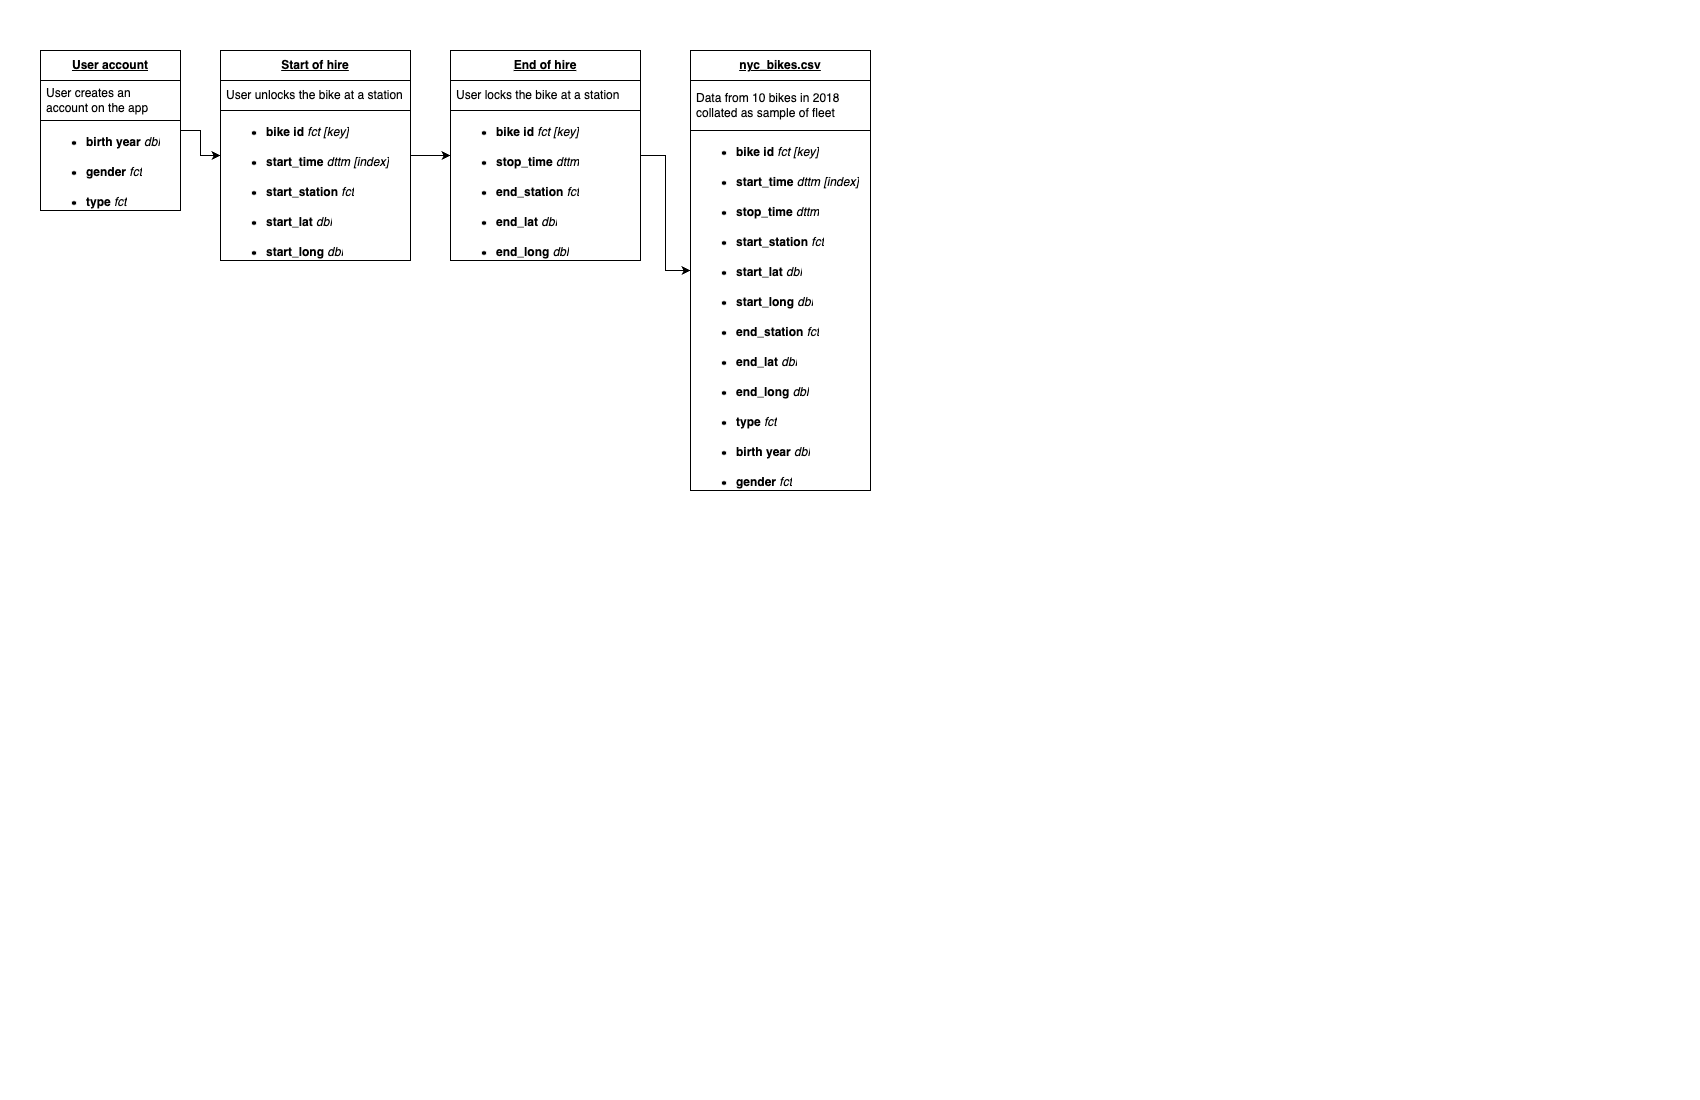

The diagram above was exported from draw.io. Its source (the exported page's mxGraphModel, read from the mxfile embedded in the PNG):
<mxGraphModel dx="717" dy="518" grid="1" gridSize="10" guides="1" tooltips="1" connect="1" arrows="1" fold="1" page="1" pageScale="1" pageWidth="850" pageHeight="1100" math="0" shadow="0">
  <root>
    <mxCell id="0" />
    <mxCell id="1" parent="0" />
    <mxCell id="JZFsS9E8rQMb5acu-7Bc-16" value="" style="edgeStyle=orthogonalEdgeStyle;rounded=0;orthogonalLoop=1;jettySize=auto;html=1;" parent="1" source="JZFsS9E8rQMb5acu-7Bc-2" target="JZFsS9E8rQMb5acu-7Bc-10" edge="1">
      <mxGeometry relative="1" as="geometry" />
    </mxCell>
    <mxCell id="JZFsS9E8rQMb5acu-7Bc-2" value="&lt;u&gt;&lt;b&gt;User account&lt;/b&gt;&lt;/u&gt;" style="swimlane;fontStyle=0;childLayout=stackLayout;horizontal=1;startSize=30;horizontalStack=0;resizeParent=1;resizeParentMax=0;resizeLast=0;collapsible=1;marginBottom=0;whiteSpace=wrap;html=1;" parent="1" vertex="1">
      <mxGeometry x="40" y="50" width="140" height="160" as="geometry" />
    </mxCell>
    <mxCell id="JZFsS9E8rQMb5acu-7Bc-3" value="User creates an account on the app" style="text;strokeColor=default;fillColor=none;align=left;verticalAlign=middle;spacingLeft=4;spacingRight=4;overflow=hidden;points=[[0,0.5],[1,0.5]];portConstraint=eastwest;rotatable=0;whiteSpace=wrap;html=1;" parent="JZFsS9E8rQMb5acu-7Bc-2" vertex="1">
      <mxGeometry y="30" width="140" height="40" as="geometry" />
    </mxCell>
    <mxCell id="JZFsS9E8rQMb5acu-7Bc-4" value="&lt;ul&gt;&lt;li&gt;&lt;b&gt;birth year&lt;/b&gt; &lt;i&gt;dbl&lt;/i&gt;&lt;/li&gt;&lt;/ul&gt;" style="text;strokeColor=none;fillColor=none;align=left;verticalAlign=middle;spacingLeft=4;spacingRight=4;overflow=hidden;points=[[0,0.5],[1,0.5]];portConstraint=eastwest;rotatable=0;whiteSpace=wrap;html=1;" parent="JZFsS9E8rQMb5acu-7Bc-2" vertex="1">
      <mxGeometry y="70" width="140" height="30" as="geometry" />
    </mxCell>
    <mxCell id="JZFsS9E8rQMb5acu-7Bc-8" value="&lt;ul&gt;&lt;li&gt;&lt;b&gt;gender&lt;/b&gt;&amp;nbsp;&lt;i&gt;fct&lt;/i&gt;&lt;/li&gt;&lt;/ul&gt;" style="text;strokeColor=none;fillColor=none;align=left;verticalAlign=middle;spacingLeft=4;spacingRight=4;overflow=hidden;points=[[0,0.5],[1,0.5]];portConstraint=eastwest;rotatable=0;whiteSpace=wrap;html=1;" parent="JZFsS9E8rQMb5acu-7Bc-2" vertex="1">
      <mxGeometry y="100" width="140" height="30" as="geometry" />
    </mxCell>
    <mxCell id="JZFsS9E8rQMb5acu-7Bc-9" value="&lt;ul&gt;&lt;li&gt;&lt;b&gt;type&lt;/b&gt;&lt;i&gt;&amp;nbsp;fct&lt;/i&gt;&lt;/li&gt;&lt;/ul&gt;" style="text;strokeColor=none;fillColor=none;align=left;verticalAlign=middle;spacingLeft=4;spacingRight=4;overflow=hidden;points=[[0,0.5],[1,0.5]];portConstraint=eastwest;rotatable=0;whiteSpace=wrap;html=1;" parent="JZFsS9E8rQMb5acu-7Bc-2" vertex="1">
      <mxGeometry y="130" width="140" height="30" as="geometry" />
    </mxCell>
    <mxCell id="JZFsS9E8rQMb5acu-7Bc-27" value="" style="edgeStyle=orthogonalEdgeStyle;rounded=0;orthogonalLoop=1;jettySize=auto;html=1;" parent="1" source="JZFsS9E8rQMb5acu-7Bc-10" target="JZFsS9E8rQMb5acu-7Bc-19" edge="1">
      <mxGeometry relative="1" as="geometry" />
    </mxCell>
    <mxCell id="JZFsS9E8rQMb5acu-7Bc-10" value="&lt;u&gt;&lt;b&gt;Start of hire&lt;/b&gt;&lt;/u&gt;" style="swimlane;fontStyle=0;childLayout=stackLayout;horizontal=1;startSize=30;horizontalStack=0;resizeParent=1;resizeParentMax=0;resizeLast=0;collapsible=1;marginBottom=0;whiteSpace=wrap;html=1;" parent="1" vertex="1">
      <mxGeometry x="220" y="50" width="190" height="210" as="geometry" />
    </mxCell>
    <mxCell id="JZFsS9E8rQMb5acu-7Bc-11" value="User unlocks the bike at a station" style="text;strokeColor=default;fillColor=none;align=left;verticalAlign=middle;spacingLeft=4;spacingRight=4;overflow=hidden;points=[[0,0.5],[1,0.5]];portConstraint=eastwest;rotatable=0;whiteSpace=wrap;html=1;" parent="JZFsS9E8rQMb5acu-7Bc-10" vertex="1">
      <mxGeometry y="30" width="190" height="30" as="geometry" />
    </mxCell>
    <mxCell id="JZFsS9E8rQMb5acu-7Bc-12" value="&lt;ul&gt;&lt;li&gt;&lt;b&gt;bike id &lt;/b&gt;&lt;i&gt;fct&lt;/i&gt;&lt;i style=&quot;&quot;&gt;&lt;b&gt;&amp;nbsp;&lt;/b&gt;&lt;/i&gt;&lt;i&gt;[key]&lt;/i&gt;&lt;/li&gt;&lt;/ul&gt;" style="text;strokeColor=none;fillColor=none;align=left;verticalAlign=middle;spacingLeft=4;spacingRight=4;overflow=hidden;points=[[0,0.5],[1,0.5]];portConstraint=eastwest;rotatable=0;whiteSpace=wrap;html=1;" parent="JZFsS9E8rQMb5acu-7Bc-10" vertex="1">
      <mxGeometry y="60" width="190" height="30" as="geometry" />
    </mxCell>
    <mxCell id="JZFsS9E8rQMb5acu-7Bc-13" value="&lt;ul&gt;&lt;li&gt;&lt;b&gt;start_time &lt;/b&gt;&lt;i&gt;dttm&amp;nbsp;[index]&lt;/i&gt;&lt;/li&gt;&lt;/ul&gt;" style="text;strokeColor=none;fillColor=none;align=left;verticalAlign=middle;spacingLeft=4;spacingRight=4;overflow=hidden;points=[[0,0.5],[1,0.5]];portConstraint=eastwest;rotatable=0;whiteSpace=wrap;html=1;" parent="JZFsS9E8rQMb5acu-7Bc-10" vertex="1">
      <mxGeometry y="90" width="190" height="30" as="geometry" />
    </mxCell>
    <mxCell id="JZFsS9E8rQMb5acu-7Bc-18" value="&lt;ul&gt;&lt;li&gt;&lt;b&gt;start_station&lt;/b&gt;&lt;i&gt;&amp;nbsp;fct&lt;/i&gt;&lt;/li&gt;&lt;/ul&gt;" style="text;strokeColor=none;fillColor=none;align=left;verticalAlign=middle;spacingLeft=4;spacingRight=4;overflow=hidden;points=[[0,0.5],[1,0.5]];portConstraint=eastwest;rotatable=0;whiteSpace=wrap;html=1;" parent="JZFsS9E8rQMb5acu-7Bc-10" vertex="1">
      <mxGeometry y="120" width="190" height="30" as="geometry" />
    </mxCell>
    <mxCell id="JZFsS9E8rQMb5acu-7Bc-17" value="&lt;ul&gt;&lt;li&gt;&lt;b&gt;start_lat&lt;/b&gt;&amp;nbsp;&lt;i&gt;dbl&lt;/i&gt;&lt;/li&gt;&lt;/ul&gt;" style="text;strokeColor=none;fillColor=none;align=left;verticalAlign=middle;spacingLeft=4;spacingRight=4;overflow=hidden;points=[[0,0.5],[1,0.5]];portConstraint=eastwest;rotatable=0;whiteSpace=wrap;html=1;" parent="JZFsS9E8rQMb5acu-7Bc-10" vertex="1">
      <mxGeometry y="150" width="190" height="30" as="geometry" />
    </mxCell>
    <mxCell id="JZFsS9E8rQMb5acu-7Bc-14" value="&lt;ul&gt;&lt;li&gt;&lt;b&gt;start_long&lt;/b&gt;&amp;nbsp;&lt;i&gt;dbl&lt;/i&gt;&lt;/li&gt;&lt;/ul&gt;" style="text;strokeColor=none;fillColor=none;align=left;verticalAlign=middle;spacingLeft=4;spacingRight=4;overflow=hidden;points=[[0,0.5],[1,0.5]];portConstraint=eastwest;rotatable=0;whiteSpace=wrap;html=1;" parent="JZFsS9E8rQMb5acu-7Bc-10" vertex="1">
      <mxGeometry y="180" width="190" height="30" as="geometry" />
    </mxCell>
    <mxCell id="JZFsS9E8rQMb5acu-7Bc-36" value="" style="edgeStyle=orthogonalEdgeStyle;rounded=0;orthogonalLoop=1;jettySize=auto;html=1;" parent="1" source="JZFsS9E8rQMb5acu-7Bc-19" target="JZFsS9E8rQMb5acu-7Bc-28" edge="1">
      <mxGeometry relative="1" as="geometry" />
    </mxCell>
    <mxCell id="JZFsS9E8rQMb5acu-7Bc-19" value="&lt;u&gt;&lt;b&gt;End of hire&lt;/b&gt;&lt;/u&gt;" style="swimlane;fontStyle=0;childLayout=stackLayout;horizontal=1;startSize=30;horizontalStack=0;resizeParent=1;resizeParentMax=0;resizeLast=0;collapsible=1;marginBottom=0;whiteSpace=wrap;html=1;" parent="1" vertex="1">
      <mxGeometry x="450" y="50" width="190" height="210" as="geometry" />
    </mxCell>
    <mxCell id="JZFsS9E8rQMb5acu-7Bc-20" value="User locks the bike at a station" style="text;strokeColor=default;fillColor=none;align=left;verticalAlign=middle;spacingLeft=4;spacingRight=4;overflow=hidden;points=[[0,0.5],[1,0.5]];portConstraint=eastwest;rotatable=0;whiteSpace=wrap;html=1;" parent="JZFsS9E8rQMb5acu-7Bc-19" vertex="1">
      <mxGeometry y="30" width="190" height="30" as="geometry" />
    </mxCell>
    <mxCell id="JZFsS9E8rQMb5acu-7Bc-21" value="&lt;ul&gt;&lt;li&gt;&lt;b&gt;bike id&amp;nbsp;&lt;/b&gt;&lt;i&gt;fct&lt;b&gt;&amp;nbsp;&lt;/b&gt;&lt;/i&gt;&lt;i&gt;[key]&lt;/i&gt;&lt;/li&gt;&lt;/ul&gt;" style="text;strokeColor=none;fillColor=none;align=left;verticalAlign=middle;spacingLeft=4;spacingRight=4;overflow=hidden;points=[[0,0.5],[1,0.5]];portConstraint=eastwest;rotatable=0;whiteSpace=wrap;html=1;" parent="JZFsS9E8rQMb5acu-7Bc-19" vertex="1">
      <mxGeometry y="60" width="190" height="30" as="geometry" />
    </mxCell>
    <mxCell id="JZFsS9E8rQMb5acu-7Bc-22" value="&lt;ul&gt;&lt;li&gt;&lt;b&gt;stop_time&lt;/b&gt;&amp;nbsp;&lt;i&gt;dttm&lt;/i&gt;&lt;/li&gt;&lt;/ul&gt;" style="text;strokeColor=none;fillColor=none;align=left;verticalAlign=middle;spacingLeft=4;spacingRight=4;overflow=hidden;points=[[0,0.5],[1,0.5]];portConstraint=eastwest;rotatable=0;whiteSpace=wrap;html=1;" parent="JZFsS9E8rQMb5acu-7Bc-19" vertex="1">
      <mxGeometry y="90" width="190" height="30" as="geometry" />
    </mxCell>
    <mxCell id="JZFsS9E8rQMb5acu-7Bc-23" value="&lt;ul&gt;&lt;li&gt;&lt;b&gt;end_station&lt;/b&gt;&lt;i&gt;&amp;nbsp;fct&lt;/i&gt;&lt;/li&gt;&lt;/ul&gt;" style="text;strokeColor=none;fillColor=none;align=left;verticalAlign=middle;spacingLeft=4;spacingRight=4;overflow=hidden;points=[[0,0.5],[1,0.5]];portConstraint=eastwest;rotatable=0;whiteSpace=wrap;html=1;" parent="JZFsS9E8rQMb5acu-7Bc-19" vertex="1">
      <mxGeometry y="120" width="190" height="30" as="geometry" />
    </mxCell>
    <mxCell id="JZFsS9E8rQMb5acu-7Bc-24" value="&lt;ul&gt;&lt;li&gt;&lt;b&gt;end_lat&lt;/b&gt;&amp;nbsp;&lt;i&gt;dbl&lt;/i&gt;&lt;/li&gt;&lt;/ul&gt;" style="text;strokeColor=none;fillColor=none;align=left;verticalAlign=middle;spacingLeft=4;spacingRight=4;overflow=hidden;points=[[0,0.5],[1,0.5]];portConstraint=eastwest;rotatable=0;whiteSpace=wrap;html=1;" parent="JZFsS9E8rQMb5acu-7Bc-19" vertex="1">
      <mxGeometry y="150" width="190" height="30" as="geometry" />
    </mxCell>
    <mxCell id="JZFsS9E8rQMb5acu-7Bc-25" value="&lt;ul&gt;&lt;li&gt;&lt;b&gt;end_long&lt;/b&gt;&amp;nbsp;&lt;i&gt;dbl&lt;/i&gt;&lt;/li&gt;&lt;/ul&gt;" style="text;strokeColor=none;fillColor=none;align=left;verticalAlign=middle;spacingLeft=4;spacingRight=4;overflow=hidden;points=[[0,0.5],[1,0.5]];portConstraint=eastwest;rotatable=0;whiteSpace=wrap;html=1;" parent="JZFsS9E8rQMb5acu-7Bc-19" vertex="1">
      <mxGeometry y="180" width="190" height="30" as="geometry" />
    </mxCell>
    <mxCell id="JZFsS9E8rQMb5acu-7Bc-28" value="&lt;u&gt;&lt;b&gt;nyc_bikes.csv&lt;/b&gt;&lt;/u&gt;" style="swimlane;fontStyle=0;childLayout=stackLayout;horizontal=1;startSize=30;horizontalStack=0;resizeParent=1;resizeParentMax=0;resizeLast=0;collapsible=1;marginBottom=0;whiteSpace=wrap;html=1;" parent="1" vertex="1">
      <mxGeometry x="690" y="50" width="180" height="440" as="geometry" />
    </mxCell>
    <mxCell id="JZFsS9E8rQMb5acu-7Bc-29" value="Data from 10 bikes in 2018 collated as sample of fleet" style="text;strokeColor=default;fillColor=none;align=left;verticalAlign=middle;spacingLeft=4;spacingRight=4;overflow=hidden;points=[[0,0.5],[1,0.5]];portConstraint=eastwest;rotatable=0;whiteSpace=wrap;html=1;" parent="JZFsS9E8rQMb5acu-7Bc-28" vertex="1">
      <mxGeometry y="30" width="180" height="50" as="geometry" />
    </mxCell>
    <mxCell id="JZFsS9E8rQMb5acu-7Bc-30" value="&lt;ul&gt;&lt;li&gt;&lt;b&gt;bike id&amp;nbsp;&lt;/b&gt;&lt;i&gt;fct&lt;b&gt;&amp;nbsp;&lt;/b&gt;&lt;/i&gt;&lt;i&gt;[key]&lt;/i&gt;&lt;/li&gt;&lt;/ul&gt;" style="text;strokeColor=none;fillColor=none;align=left;verticalAlign=middle;spacingLeft=4;spacingRight=4;overflow=hidden;points=[[0,0.5],[1,0.5]];portConstraint=eastwest;rotatable=0;whiteSpace=wrap;html=1;" parent="JZFsS9E8rQMb5acu-7Bc-28" vertex="1">
      <mxGeometry y="80" width="180" height="30" as="geometry" />
    </mxCell>
    <mxCell id="JZFsS9E8rQMb5acu-7Bc-31" value="&lt;ul&gt;&lt;li&gt;&lt;b&gt;start_time&amp;nbsp;&lt;/b&gt;&lt;i&gt;dttm&amp;nbsp;[index]&lt;/i&gt;&lt;/li&gt;&lt;/ul&gt;" style="text;strokeColor=none;fillColor=none;align=left;verticalAlign=middle;spacingLeft=4;spacingRight=4;overflow=hidden;points=[[0,0.5],[1,0.5]];portConstraint=eastwest;rotatable=0;whiteSpace=wrap;html=1;" parent="JZFsS9E8rQMb5acu-7Bc-28" vertex="1">
      <mxGeometry y="110" width="180" height="30" as="geometry" />
    </mxCell>
    <mxCell id="JZFsS9E8rQMb5acu-7Bc-32" value="&lt;ul&gt;&lt;li&gt;&lt;b&gt;stop_time&lt;/b&gt;&amp;nbsp;&lt;i&gt;dttm&lt;/i&gt;&lt;/li&gt;&lt;/ul&gt;" style="text;strokeColor=none;fillColor=none;align=left;verticalAlign=middle;spacingLeft=4;spacingRight=4;overflow=hidden;points=[[0,0.5],[1,0.5]];portConstraint=eastwest;rotatable=0;whiteSpace=wrap;html=1;" parent="JZFsS9E8rQMb5acu-7Bc-28" vertex="1">
      <mxGeometry y="140" width="180" height="30" as="geometry" />
    </mxCell>
    <mxCell id="JZFsS9E8rQMb5acu-7Bc-33" value="&lt;ul&gt;&lt;li&gt;&lt;b&gt;start_station&lt;/b&gt;&lt;i&gt;&amp;nbsp;fct&lt;/i&gt;&lt;/li&gt;&lt;/ul&gt;" style="text;strokeColor=none;fillColor=none;align=left;verticalAlign=middle;spacingLeft=4;spacingRight=4;overflow=hidden;points=[[0,0.5],[1,0.5]];portConstraint=eastwest;rotatable=0;whiteSpace=wrap;html=1;" parent="JZFsS9E8rQMb5acu-7Bc-28" vertex="1">
      <mxGeometry y="170" width="180" height="30" as="geometry" />
    </mxCell>
    <mxCell id="JZFsS9E8rQMb5acu-7Bc-34" value="&lt;ul&gt;&lt;li&gt;&lt;b&gt;start_lat&lt;/b&gt;&amp;nbsp;&lt;i&gt;dbl&lt;/i&gt;&lt;/li&gt;&lt;/ul&gt;" style="text;strokeColor=none;fillColor=none;align=left;verticalAlign=middle;spacingLeft=4;spacingRight=4;overflow=hidden;points=[[0,0.5],[1,0.5]];portConstraint=eastwest;rotatable=0;whiteSpace=wrap;html=1;" parent="JZFsS9E8rQMb5acu-7Bc-28" vertex="1">
      <mxGeometry y="200" width="180" height="30" as="geometry" />
    </mxCell>
    <mxCell id="JZFsS9E8rQMb5acu-7Bc-37" value="&lt;ul&gt;&lt;li&gt;&lt;b&gt;start_long&lt;/b&gt;&amp;nbsp;&lt;i&gt;dbl&lt;/i&gt;&lt;/li&gt;&lt;/ul&gt;" style="text;strokeColor=none;fillColor=none;align=left;verticalAlign=middle;spacingLeft=4;spacingRight=4;overflow=hidden;points=[[0,0.5],[1,0.5]];portConstraint=eastwest;rotatable=0;whiteSpace=wrap;html=1;" parent="JZFsS9E8rQMb5acu-7Bc-28" vertex="1">
      <mxGeometry y="230" width="180" height="30" as="geometry" />
    </mxCell>
    <mxCell id="JZFsS9E8rQMb5acu-7Bc-38" value="&lt;ul&gt;&lt;li&gt;&lt;b&gt;end_station&lt;/b&gt;&lt;i&gt;&amp;nbsp;fct&lt;/i&gt;&lt;/li&gt;&lt;/ul&gt;" style="text;strokeColor=none;fillColor=none;align=left;verticalAlign=middle;spacingLeft=4;spacingRight=4;overflow=hidden;points=[[0,0.5],[1,0.5]];portConstraint=eastwest;rotatable=0;whiteSpace=wrap;html=1;" parent="JZFsS9E8rQMb5acu-7Bc-28" vertex="1">
      <mxGeometry y="260" width="180" height="30" as="geometry" />
    </mxCell>
    <mxCell id="JZFsS9E8rQMb5acu-7Bc-39" value="&lt;ul&gt;&lt;li&gt;&lt;b&gt;end_lat&lt;/b&gt;&amp;nbsp;&lt;i&gt;dbl&lt;/i&gt;&lt;/li&gt;&lt;/ul&gt;" style="text;strokeColor=none;fillColor=none;align=left;verticalAlign=middle;spacingLeft=4;spacingRight=4;overflow=hidden;points=[[0,0.5],[1,0.5]];portConstraint=eastwest;rotatable=0;whiteSpace=wrap;html=1;" parent="JZFsS9E8rQMb5acu-7Bc-28" vertex="1">
      <mxGeometry y="290" width="180" height="30" as="geometry" />
    </mxCell>
    <mxCell id="JZFsS9E8rQMb5acu-7Bc-41" value="&lt;ul&gt;&lt;li&gt;&lt;b&gt;end_long&lt;/b&gt;&amp;nbsp;&lt;i&gt;dbl&lt;/i&gt;&lt;/li&gt;&lt;/ul&gt;" style="text;strokeColor=none;fillColor=none;align=left;verticalAlign=middle;spacingLeft=4;spacingRight=4;overflow=hidden;points=[[0,0.5],[1,0.5]];portConstraint=eastwest;rotatable=0;whiteSpace=wrap;html=1;" parent="JZFsS9E8rQMb5acu-7Bc-28" vertex="1">
      <mxGeometry y="320" width="180" height="30" as="geometry" />
    </mxCell>
    <mxCell id="JZFsS9E8rQMb5acu-7Bc-42" value="&lt;ul&gt;&lt;li&gt;&lt;b&gt;type&lt;/b&gt;&lt;i&gt;&amp;nbsp;fct&lt;/i&gt;&lt;/li&gt;&lt;/ul&gt;" style="text;strokeColor=none;fillColor=none;align=left;verticalAlign=middle;spacingLeft=4;spacingRight=4;overflow=hidden;points=[[0,0.5],[1,0.5]];portConstraint=eastwest;rotatable=0;whiteSpace=wrap;html=1;" parent="JZFsS9E8rQMb5acu-7Bc-28" vertex="1">
      <mxGeometry y="350" width="180" height="30" as="geometry" />
    </mxCell>
    <mxCell id="JZFsS9E8rQMb5acu-7Bc-40" value="&lt;ul&gt;&lt;li&gt;&lt;b&gt;birth year&lt;/b&gt;&amp;nbsp;&lt;i&gt;dbl&lt;/i&gt;&lt;/li&gt;&lt;/ul&gt;" style="text;strokeColor=none;fillColor=none;align=left;verticalAlign=middle;spacingLeft=4;spacingRight=4;overflow=hidden;points=[[0,0.5],[1,0.5]];portConstraint=eastwest;rotatable=0;whiteSpace=wrap;html=1;" parent="JZFsS9E8rQMb5acu-7Bc-28" vertex="1">
      <mxGeometry y="380" width="180" height="30" as="geometry" />
    </mxCell>
    <mxCell id="JZFsS9E8rQMb5acu-7Bc-35" value="&lt;ul&gt;&lt;li&gt;&lt;b&gt;gender&lt;/b&gt;&amp;nbsp;&lt;i&gt;fct&lt;/i&gt;&lt;/li&gt;&lt;/ul&gt;" style="text;strokeColor=none;fillColor=none;align=left;verticalAlign=middle;spacingLeft=4;spacingRight=4;overflow=hidden;points=[[0,0.5],[1,0.5]];portConstraint=eastwest;rotatable=0;whiteSpace=wrap;html=1;" parent="JZFsS9E8rQMb5acu-7Bc-28" vertex="1">
      <mxGeometry y="410" width="180" height="30" as="geometry" />
    </mxCell>
  </root>
</mxGraphModel>